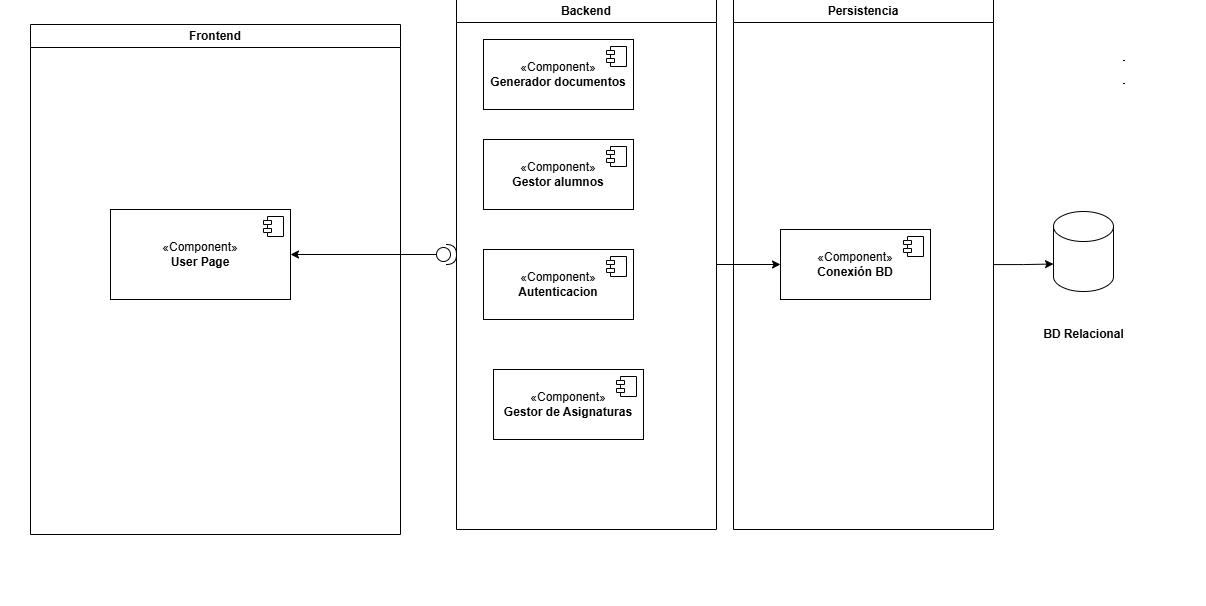

The diagram above was exported from draw.io. Its source (the exported page's mxGraphModel, read from the mxfile embedded in the PNG):
<mxGraphModel dx="2219" dy="760" grid="1" gridSize="10" guides="1" tooltips="1" connect="1" arrows="1" fold="1" page="1" pageScale="1" pageWidth="827" pageHeight="1169" math="0" shadow="0">
  <root>
    <mxCell id="0" />
    <mxCell id="1" parent="0" />
    <mxCell id="C_sz9c-t8TxqZ1oZgOe7-6" value="Frontend" style="swimlane;whiteSpace=wrap;html=1;" parent="1" vertex="1">
      <mxGeometry x="-520" y="29.5" width="540" height="510" as="geometry" />
    </mxCell>
    <mxCell id="5rqWl3V_PB-iWhr796P1-3" value="«Component»&lt;br&gt;&lt;b&gt;Responsive Client&lt;/b&gt;" style="html=1;dropTarget=0;whiteSpace=wrap;" vertex="1" parent="C_sz9c-t8TxqZ1oZgOe7-6">
      <mxGeometry x="70" y="310" width="180" height="90" as="geometry" />
    </mxCell>
    <mxCell id="5rqWl3V_PB-iWhr796P1-4" value="" style="shape=module;jettyWidth=8;jettyHeight=4;" vertex="1" parent="5rqWl3V_PB-iWhr796P1-3">
      <mxGeometry x="1" width="20" height="20" relative="1" as="geometry">
        <mxPoint x="-27" y="7" as="offset" />
      </mxGeometry>
    </mxCell>
    <mxCell id="5rqWl3V_PB-iWhr796P1-1" value="«Component»&lt;br&gt;&lt;b&gt;Responsive Admin&lt;/b&gt;" style="html=1;dropTarget=0;whiteSpace=wrap;" vertex="1" parent="C_sz9c-t8TxqZ1oZgOe7-6">
      <mxGeometry x="70" y="60" width="180" height="90" as="geometry" />
    </mxCell>
    <mxCell id="5rqWl3V_PB-iWhr796P1-2" value="" style="shape=module;jettyWidth=8;jettyHeight=4;" vertex="1" parent="5rqWl3V_PB-iWhr796P1-1">
      <mxGeometry x="1" width="20" height="20" relative="1" as="geometry">
        <mxPoint x="-27" y="7" as="offset" />
      </mxGeometry>
    </mxCell>
    <mxCell id="C_sz9c-t8TxqZ1oZgOe7-9" value="«Component»&lt;br&gt;&lt;b&gt;Web Page Admin&lt;/b&gt;" style="html=1;dropTarget=0;whiteSpace=wrap;" parent="C_sz9c-t8TxqZ1oZgOe7-6" vertex="1">
      <mxGeometry x="223" y="111" width="180" height="90" as="geometry" />
    </mxCell>
    <mxCell id="C_sz9c-t8TxqZ1oZgOe7-10" value="" style="shape=module;jettyWidth=8;jettyHeight=4;" parent="C_sz9c-t8TxqZ1oZgOe7-9" vertex="1">
      <mxGeometry x="1" width="20" height="20" relative="1" as="geometry">
        <mxPoint x="-27" y="7" as="offset" />
      </mxGeometry>
    </mxCell>
    <mxCell id="C_sz9c-t8TxqZ1oZgOe7-14" value="«Component»&lt;br&gt;&lt;b&gt;Web Page Client&lt;/b&gt;" style="html=1;dropTarget=0;whiteSpace=wrap;" parent="C_sz9c-t8TxqZ1oZgOe7-6" vertex="1">
      <mxGeometry x="223" y="241" width="180" height="90" as="geometry" />
    </mxCell>
    <mxCell id="C_sz9c-t8TxqZ1oZgOe7-15" value="" style="shape=module;jettyWidth=8;jettyHeight=4;" parent="C_sz9c-t8TxqZ1oZgOe7-14" vertex="1">
      <mxGeometry x="1" width="20" height="20" relative="1" as="geometry">
        <mxPoint x="-27" y="7" as="offset" />
      </mxGeometry>
    </mxCell>
    <mxCell id="5JGrFZWXWmO-Z3gE0f9u-5" style="edgeStyle=orthogonalEdgeStyle;rounded=0;orthogonalLoop=1;jettySize=auto;html=1;entryX=0;entryY=0.5;entryDx=0;entryDy=0;" parent="1" source="C_sz9c-t8TxqZ1oZgOe7-7" target="5rqWl3V_PB-iWhr796P1-23" edge="1">
      <mxGeometry relative="1" as="geometry">
        <mxPoint x="520" y="270" as="targetPoint" />
      </mxGeometry>
    </mxCell>
    <mxCell id="C_sz9c-t8TxqZ1oZgOe7-7" value="Backend" style="swimlane;whiteSpace=wrap;html=1;" parent="1" vertex="1">
      <mxGeometry x="76" y="4.5" width="260" height="530" as="geometry" />
    </mxCell>
    <mxCell id="C_sz9c-t8TxqZ1oZgOe7-16" value="«Component»&lt;br&gt;&lt;b&gt;Autenticacion&lt;/b&gt;" style="html=1;dropTarget=0;whiteSpace=wrap;" parent="C_sz9c-t8TxqZ1oZgOe7-7" vertex="1">
      <mxGeometry x="20" y="390" width="150" height="70" as="geometry" />
    </mxCell>
    <mxCell id="C_sz9c-t8TxqZ1oZgOe7-17" value="" style="shape=module;jettyWidth=8;jettyHeight=4;" parent="C_sz9c-t8TxqZ1oZgOe7-16" vertex="1">
      <mxGeometry x="1" width="20" height="20" relative="1" as="geometry">
        <mxPoint x="-27" y="7" as="offset" />
      </mxGeometry>
    </mxCell>
    <mxCell id="C_sz9c-t8TxqZ1oZgOe7-26" value="«Component»&lt;br&gt;&lt;b&gt;Notificaciones&lt;/b&gt;" style="html=1;dropTarget=0;whiteSpace=wrap;" parent="C_sz9c-t8TxqZ1oZgOe7-7" vertex="1">
      <mxGeometry x="20" y="130" width="150" height="70" as="geometry" />
    </mxCell>
    <mxCell id="C_sz9c-t8TxqZ1oZgOe7-27" value="" style="shape=module;jettyWidth=8;jettyHeight=4;" parent="C_sz9c-t8TxqZ1oZgOe7-26" vertex="1">
      <mxGeometry x="1" width="20" height="20" relative="1" as="geometry">
        <mxPoint x="-27" y="7" as="offset" />
      </mxGeometry>
    </mxCell>
    <mxCell id="C_sz9c-t8TxqZ1oZgOe7-28" value="«Component»&lt;br&gt;&lt;b&gt;Estadísitcas&lt;/b&gt;" style="html=1;dropTarget=0;whiteSpace=wrap;" parent="C_sz9c-t8TxqZ1oZgOe7-7" vertex="1">
      <mxGeometry x="20" y="220" width="150" height="70" as="geometry" />
    </mxCell>
    <mxCell id="C_sz9c-t8TxqZ1oZgOe7-29" value="" style="shape=module;jettyWidth=8;jettyHeight=4;" parent="C_sz9c-t8TxqZ1oZgOe7-28" vertex="1">
      <mxGeometry x="1" width="20" height="20" relative="1" as="geometry">
        <mxPoint x="-27" y="7" as="offset" />
      </mxGeometry>
    </mxCell>
    <mxCell id="C_sz9c-t8TxqZ1oZgOe7-30" value="«Component»&lt;br&gt;&lt;b&gt;Gestión usuario&lt;/b&gt;" style="html=1;dropTarget=0;whiteSpace=wrap;" parent="C_sz9c-t8TxqZ1oZgOe7-7" vertex="1">
      <mxGeometry x="20" y="40" width="150" height="70" as="geometry" />
    </mxCell>
    <mxCell id="C_sz9c-t8TxqZ1oZgOe7-31" value="" style="shape=module;jettyWidth=8;jettyHeight=4;" parent="C_sz9c-t8TxqZ1oZgOe7-30" vertex="1">
      <mxGeometry x="1" width="20" height="20" relative="1" as="geometry">
        <mxPoint x="-27" y="7" as="offset" />
      </mxGeometry>
    </mxCell>
    <mxCell id="C_sz9c-t8TxqZ1oZgOe7-32" value="«Component»&lt;br&gt;&lt;b&gt;Gestor de solicitudes&lt;/b&gt;" style="html=1;dropTarget=0;whiteSpace=wrap;" parent="C_sz9c-t8TxqZ1oZgOe7-7" vertex="1">
      <mxGeometry x="20" y="300" width="150" height="70" as="geometry" />
    </mxCell>
    <mxCell id="C_sz9c-t8TxqZ1oZgOe7-33" value="" style="shape=module;jettyWidth=8;jettyHeight=4;" parent="C_sz9c-t8TxqZ1oZgOe7-32" vertex="1">
      <mxGeometry x="1" width="20" height="20" relative="1" as="geometry">
        <mxPoint x="-27" y="7" as="offset" />
      </mxGeometry>
    </mxCell>
    <mxCell id="C_sz9c-t8TxqZ1oZgOe7-8" value="" style="shape=cylinder3;whiteSpace=wrap;html=1;boundedLbl=1;backgroundOutline=1;size=15;" parent="1" vertex="1">
      <mxGeometry x="670" y="222" width="60" height="80" as="geometry" />
    </mxCell>
    <mxCell id="5JGrFZWXWmO-Z3gE0f9u-2" style="edgeStyle=orthogonalEdgeStyle;rounded=0;orthogonalLoop=1;jettySize=auto;html=1;entryX=1;entryY=0.5;entryDx=0;entryDy=0;" parent="1" source="5JGrFZWXWmO-Z3gE0f9u-1" target="C_sz9c-t8TxqZ1oZgOe7-14" edge="1">
      <mxGeometry relative="1" as="geometry" />
    </mxCell>
    <mxCell id="5JGrFZWXWmO-Z3gE0f9u-3" style="edgeStyle=orthogonalEdgeStyle;rounded=0;orthogonalLoop=1;jettySize=auto;html=1;exitX=0;exitY=0.5;exitDx=0;exitDy=0;exitPerimeter=0;entryX=1;entryY=0.5;entryDx=0;entryDy=0;" parent="1" source="5JGrFZWXWmO-Z3gE0f9u-1" target="C_sz9c-t8TxqZ1oZgOe7-9" edge="1">
      <mxGeometry relative="1" as="geometry" />
    </mxCell>
    <mxCell id="5JGrFZWXWmO-Z3gE0f9u-1" value="" style="shape=providedRequiredInterface;html=1;verticalLabelPosition=bottom;sketch=0;" parent="1" vertex="1">
      <mxGeometry x="56" y="249.5" width="20" height="20" as="geometry" />
    </mxCell>
    <mxCell id="5JGrFZWXWmO-Z3gE0f9u-6" value="BD Relacional" style="text;align=center;fontStyle=1;verticalAlign=middle;spacingLeft=3;spacingRight=3;strokeColor=none;rotatable=0;points=[[0,0.5],[1,0.5]];portConstraint=eastwest;html=1;" parent="1" vertex="1">
      <mxGeometry x="660" y="312" width="80" height="26" as="geometry" />
    </mxCell>
    <mxCell id="5JGrFZWXWmO-Z3gE0f9u-29" value="Frontend" style="swimlane;whiteSpace=wrap;html=1;" parent="1" vertex="1">
      <mxGeometry x="827" y="25" width="370" height="510" as="geometry" />
    </mxCell>
    <mxCell id="5JGrFZWXWmO-Z3gE0f9u-30" value="«Component»&lt;br&gt;&lt;b&gt;User Page&lt;/b&gt;" style="html=1;dropTarget=0;whiteSpace=wrap;" parent="5JGrFZWXWmO-Z3gE0f9u-29" vertex="1">
      <mxGeometry x="80" y="185" width="180" height="90" as="geometry" />
    </mxCell>
    <mxCell id="5JGrFZWXWmO-Z3gE0f9u-31" value="" style="shape=module;jettyWidth=8;jettyHeight=4;" parent="5JGrFZWXWmO-Z3gE0f9u-30" vertex="1">
      <mxGeometry x="1" width="20" height="20" relative="1" as="geometry">
        <mxPoint x="-27" y="7" as="offset" />
      </mxGeometry>
    </mxCell>
    <mxCell id="5JGrFZWXWmO-Z3gE0f9u-34" style="edgeStyle=orthogonalEdgeStyle;rounded=0;orthogonalLoop=1;jettySize=auto;html=1;entryX=0;entryY=0.5;entryDx=0;entryDy=0;" parent="1" source="5JGrFZWXWmO-Z3gE0f9u-35" target="5JGrFZWXWmO-Z3gE0f9u-40" edge="1">
      <mxGeometry relative="1" as="geometry" />
    </mxCell>
    <mxCell id="5JGrFZWXWmO-Z3gE0f9u-35" value="Backend" style="swimlane;whiteSpace=wrap;html=1;" parent="1" vertex="1">
      <mxGeometry x="1253" width="260" height="530" as="geometry" />
    </mxCell>
    <mxCell id="5JGrFZWXWmO-Z3gE0f9u-36" value="«Component»&lt;br&gt;&lt;b&gt;Autenticacion&lt;/b&gt;" style="html=1;dropTarget=0;whiteSpace=wrap;" parent="5JGrFZWXWmO-Z3gE0f9u-35" vertex="1">
      <mxGeometry x="27" y="250" width="150" height="70" as="geometry" />
    </mxCell>
    <mxCell id="5JGrFZWXWmO-Z3gE0f9u-37" value="" style="shape=module;jettyWidth=8;jettyHeight=4;" parent="5JGrFZWXWmO-Z3gE0f9u-36" vertex="1">
      <mxGeometry x="1" width="20" height="20" relative="1" as="geometry">
        <mxPoint x="-27" y="7" as="offset" />
      </mxGeometry>
    </mxCell>
    <mxCell id="5JGrFZWXWmO-Z3gE0f9u-38" value="«Component»&lt;br&gt;&lt;b&gt;Gestor alumnos&lt;/b&gt;" style="html=1;dropTarget=0;whiteSpace=wrap;" parent="5JGrFZWXWmO-Z3gE0f9u-35" vertex="1">
      <mxGeometry x="27" y="140" width="150" height="70" as="geometry" />
    </mxCell>
    <mxCell id="5JGrFZWXWmO-Z3gE0f9u-39" value="" style="shape=module;jettyWidth=8;jettyHeight=4;" parent="5JGrFZWXWmO-Z3gE0f9u-38" vertex="1">
      <mxGeometry x="1" width="20" height="20" relative="1" as="geometry">
        <mxPoint x="-27" y="7" as="offset" />
      </mxGeometry>
    </mxCell>
    <mxCell id="5JGrFZWXWmO-Z3gE0f9u-42" value="«Component»&lt;br&gt;&lt;b&gt;Generador documentos&lt;/b&gt;" style="html=1;dropTarget=0;whiteSpace=wrap;" parent="5JGrFZWXWmO-Z3gE0f9u-35" vertex="1">
      <mxGeometry x="27" y="40" width="150" height="70" as="geometry" />
    </mxCell>
    <mxCell id="5JGrFZWXWmO-Z3gE0f9u-43" value="" style="shape=module;jettyWidth=8;jettyHeight=4;" parent="5JGrFZWXWmO-Z3gE0f9u-42" vertex="1">
      <mxGeometry x="1" width="20" height="20" relative="1" as="geometry">
        <mxPoint x="-27" y="7" as="offset" />
      </mxGeometry>
    </mxCell>
    <mxCell id="5JGrFZWXWmO-Z3gE0f9u-44" value="«Component»&lt;br&gt;&lt;b&gt;Gestor de Asignaturas&lt;/b&gt;" style="html=1;dropTarget=0;whiteSpace=wrap;" parent="5JGrFZWXWmO-Z3gE0f9u-35" vertex="1">
      <mxGeometry x="37" y="370" width="150" height="70" as="geometry" />
    </mxCell>
    <mxCell id="5JGrFZWXWmO-Z3gE0f9u-45" value="" style="shape=module;jettyWidth=8;jettyHeight=4;" parent="5JGrFZWXWmO-Z3gE0f9u-44" vertex="1">
      <mxGeometry x="1" width="20" height="20" relative="1" as="geometry">
        <mxPoint x="-27" y="7" as="offset" />
      </mxGeometry>
    </mxCell>
    <mxCell id="5JGrFZWXWmO-Z3gE0f9u-46" value="" style="shape=cylinder3;whiteSpace=wrap;html=1;boundedLbl=1;backgroundOutline=1;size=15;" parent="1" vertex="1">
      <mxGeometry x="1850" y="212" width="60" height="80" as="geometry" />
    </mxCell>
    <mxCell id="5JGrFZWXWmO-Z3gE0f9u-48" style="edgeStyle=orthogonalEdgeStyle;rounded=0;orthogonalLoop=1;jettySize=auto;html=1;exitX=0;exitY=0.5;exitDx=0;exitDy=0;exitPerimeter=0;entryX=1;entryY=0.5;entryDx=0;entryDy=0;" parent="1" source="5JGrFZWXWmO-Z3gE0f9u-49" target="5JGrFZWXWmO-Z3gE0f9u-30" edge="1">
      <mxGeometry relative="1" as="geometry" />
    </mxCell>
    <mxCell id="5JGrFZWXWmO-Z3gE0f9u-49" value="" style="shape=providedRequiredInterface;html=1;verticalLabelPosition=bottom;sketch=0;" parent="1" vertex="1">
      <mxGeometry x="1233" y="245" width="20" height="20" as="geometry" />
    </mxCell>
    <mxCell id="5JGrFZWXWmO-Z3gE0f9u-50" value="BD Relacional" style="text;align=center;fontStyle=1;verticalAlign=middle;spacingLeft=3;spacingRight=3;strokeColor=none;rotatable=0;points=[[0,0.5],[1,0.5]];portConstraint=eastwest;html=1;" parent="1" vertex="1">
      <mxGeometry x="1840" y="322" width="80" height="26" as="geometry" />
    </mxCell>
    <mxCell id="5JGrFZWXWmO-Z3gE0f9u-40" value="«Component»&lt;br&gt;&lt;b&gt;Conexión BD&lt;/b&gt;" style="html=1;dropTarget=0;whiteSpace=wrap;" parent="1" vertex="1">
      <mxGeometry x="1577" y="230" width="150" height="70" as="geometry" />
    </mxCell>
    <mxCell id="5JGrFZWXWmO-Z3gE0f9u-41" value="" style="shape=module;jettyWidth=8;jettyHeight=4;" parent="5JGrFZWXWmO-Z3gE0f9u-40" vertex="1">
      <mxGeometry x="1" width="20" height="20" relative="1" as="geometry">
        <mxPoint x="-27" y="7" as="offset" />
      </mxGeometry>
    </mxCell>
    <mxCell id="5rqWl3V_PB-iWhr796P1-5" value="Persistencia" style="swimlane;whiteSpace=wrap;html=1;" vertex="1" parent="1">
      <mxGeometry x="1530" width="260" height="530" as="geometry" />
    </mxCell>
    <mxCell id="5rqWl3V_PB-iWhr796P1-25" style="edgeStyle=orthogonalEdgeStyle;rounded=0;orthogonalLoop=1;jettySize=auto;html=1;" edge="1" parent="1" source="5rqWl3V_PB-iWhr796P1-14">
      <mxGeometry relative="1" as="geometry">
        <mxPoint x="660" y="244.75" as="targetPoint" />
      </mxGeometry>
    </mxCell>
    <mxCell id="5rqWl3V_PB-iWhr796P1-14" value="Persistencia" style="swimlane;whiteSpace=wrap;html=1;" vertex="1" parent="1">
      <mxGeometry x="400" y="60" width="210" height="369.5" as="geometry" />
    </mxCell>
    <mxCell id="5rqWl3V_PB-iWhr796P1-23" value="«Component»&lt;br&gt;&lt;b&gt;Gestor de solicitudes&lt;/b&gt;" style="html=1;dropTarget=0;whiteSpace=wrap;" vertex="1" parent="5rqWl3V_PB-iWhr796P1-14">
      <mxGeometry x="30" y="170.5" width="150" height="70" as="geometry" />
    </mxCell>
    <mxCell id="5rqWl3V_PB-iWhr796P1-24" value="" style="shape=module;jettyWidth=8;jettyHeight=4;" vertex="1" parent="5rqWl3V_PB-iWhr796P1-23">
      <mxGeometry x="1" width="20" height="20" relative="1" as="geometry">
        <mxPoint x="-27" y="7" as="offset" />
      </mxGeometry>
    </mxCell>
    <mxCell id="5rqWl3V_PB-iWhr796P1-26" style="edgeStyle=orthogonalEdgeStyle;rounded=0;orthogonalLoop=1;jettySize=auto;html=1;entryX=0;entryY=0;entryDx=0;entryDy=52.5;entryPerimeter=0;" edge="1" parent="1" source="5rqWl3V_PB-iWhr796P1-5" target="5JGrFZWXWmO-Z3gE0f9u-46">
      <mxGeometry relative="1" as="geometry" />
    </mxCell>
  </root>
</mxGraphModel>